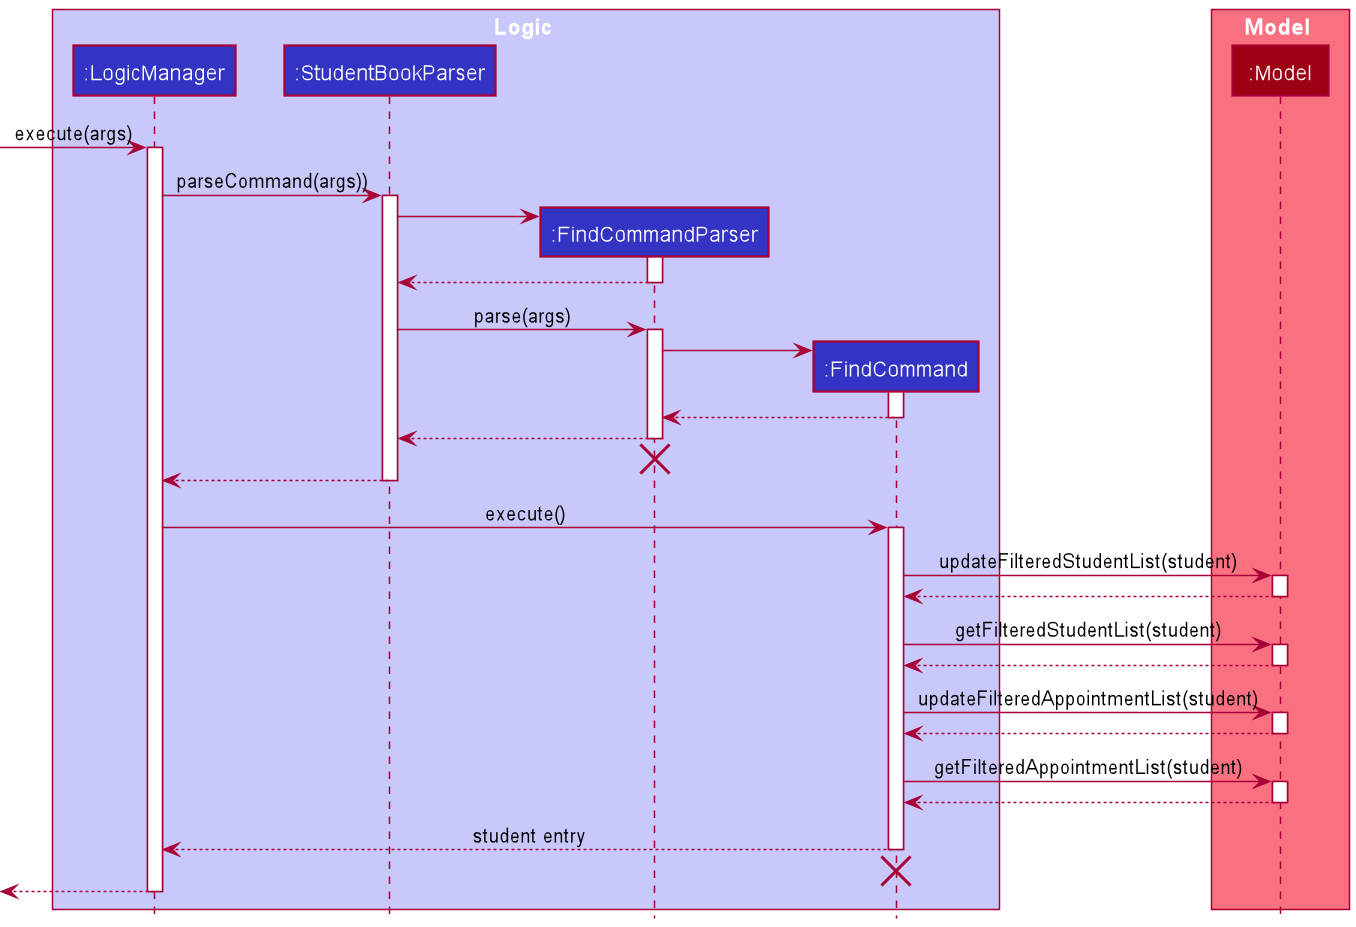

The diagram above was rendered by PlantUML. Its source (embedded in the PNG):
@startuml
!include style.puml

box Logic LOGIC_COLOR_T1
participant ":LogicManager" as LogicManager LOGIC_COLOR
participant ":StudentBookParser" as StudentBookParser LOGIC_COLOR
participant ":FindCommandParser" as FindCommandParser LOGIC_COLOR
participant ":FindCommand" as FindCommand LOGIC_COLOR
end box

box Model MODEL_COLOR_T1
participant ":Model" as Model MODEL_COLOR
end box
[-> LogicManager : execute(args)
activate LogicManager

LogicManager -> StudentBookParser : parseCommand(args))
activate StudentBookParser

create FindCommandParser
StudentBookParser -> FindCommandParser
activate FindCommandParser

StudentBookParser <-- FindCommandParser
deactivate FindCommandParser

StudentBookParser -> FindCommandParser : parse(args)
activate FindCommandParser

create FindCommand
FindCommandParser -> FindCommand
activate FindCommand

FindCommand --> FindCommandParser
deactivate FindCommand

FindCommandParser --> StudentBookParser
deactivate FindCommandParser
FindCommandParser -[hidden]-> StudentBookParser
destroy FindCommandParser

StudentBookParser --> LogicManager
deactivate StudentBookParser

LogicManager -> FindCommand : execute()
activate FindCommand

FindCommand -> Model : updateFilteredStudentList(student)
activate Model

Model --> FindCommand
deactivate Model

FindCommand -> Model : getFilteredStudentList(student)
activate Model

Model --> FindCommand
deactivate Model

FindCommand -> Model : updateFilteredAppointmentList(student)
activate Model

Model --> FindCommand
deactivate Model

FindCommand -> Model : getFilteredAppointmentList(student)
activate Model

Model --> FindCommand
deactivate Model

FindCommand --> LogicManager : student entry
deactivate FindCommand
FindCommand -[hidden]-> LogicManager
destroy FindCommand

[<--LogicManager
deactivate LogicManager
@enduml